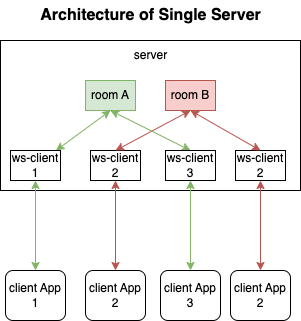

The diagram above was exported from draw.io. Its source (the exported page's mxGraphModel, read from the mxfile embedded in the PNG):
<mxGraphModel dx="1434" dy="641" grid="1" gridSize="10" guides="1" tooltips="1" connect="1" arrows="1" fold="1" page="1" pageScale="1" pageWidth="827" pageHeight="1169" math="0" shadow="0">
  <root>
    <mxCell id="0" />
    <mxCell id="1" parent="0" />
    <mxCell id="OiS-WpDMNNEmqsXdMPsb-4" value="" style="rounded=0;whiteSpace=wrap;html=1;" vertex="1" parent="1">
      <mxGeometry x="170" y="250" width="300" height="150" as="geometry" />
    </mxCell>
    <mxCell id="OiS-WpDMNNEmqsXdMPsb-5" style="rounded=0;orthogonalLoop=1;jettySize=auto;html=1;entryX=0.5;entryY=1;entryDx=0;entryDy=0;endArrow=classic;endFill=1;startArrow=classic;startFill=1;strokeColor=#82b366;" edge="1" parent="1" source="OiS-WpDMNNEmqsXdMPsb-6" target="OiS-WpDMNNEmqsXdMPsb-9">
      <mxGeometry relative="1" as="geometry" />
    </mxCell>
    <mxCell id="OiS-WpDMNNEmqsXdMPsb-6" value="ws-client&lt;br&gt;1" style="rounded=0;whiteSpace=wrap;html=1;" vertex="1" parent="1">
      <mxGeometry x="180" y="360" width="50" height="30" as="geometry" />
    </mxCell>
    <mxCell id="OiS-WpDMNNEmqsXdMPsb-7" value="ws-client&lt;br&gt;2" style="rounded=0;whiteSpace=wrap;html=1;" vertex="1" parent="1">
      <mxGeometry x="260" y="360" width="50" height="30" as="geometry" />
    </mxCell>
    <mxCell id="OiS-WpDMNNEmqsXdMPsb-9" value="room A" style="rounded=0;whiteSpace=wrap;html=1;fillColor=#d5e8d4;strokeColor=#82b366;" vertex="1" parent="1">
      <mxGeometry x="255" y="290" width="50" height="30" as="geometry" />
    </mxCell>
    <mxCell id="OiS-WpDMNNEmqsXdMPsb-18" style="edgeStyle=orthogonalEdgeStyle;rounded=0;orthogonalLoop=1;jettySize=auto;html=1;entryX=0.5;entryY=1;entryDx=0;entryDy=0;startArrow=classic;startFill=1;strokeColor=#82b366;" edge="1" parent="1" source="OiS-WpDMNNEmqsXdMPsb-19" target="OiS-WpDMNNEmqsXdMPsb-6">
      <mxGeometry relative="1" as="geometry" />
    </mxCell>
    <mxCell id="OiS-WpDMNNEmqsXdMPsb-19" value="client App&lt;br&gt;1" style="rounded=1;whiteSpace=wrap;html=1;" vertex="1" parent="1">
      <mxGeometry x="175" y="480" width="60" height="50" as="geometry" />
    </mxCell>
    <mxCell id="OiS-WpDMNNEmqsXdMPsb-20" style="edgeStyle=orthogonalEdgeStyle;rounded=0;orthogonalLoop=1;jettySize=auto;html=1;entryX=0.5;entryY=1;entryDx=0;entryDy=0;startArrow=classic;startFill=1;strokeColor=#b85450;" edge="1" parent="1" source="OiS-WpDMNNEmqsXdMPsb-21" target="OiS-WpDMNNEmqsXdMPsb-7">
      <mxGeometry relative="1" as="geometry" />
    </mxCell>
    <mxCell id="OiS-WpDMNNEmqsXdMPsb-21" value="client App&lt;br&gt;2" style="rounded=1;whiteSpace=wrap;html=1;" vertex="1" parent="1">
      <mxGeometry x="255" y="480" width="60" height="50" as="geometry" />
    </mxCell>
    <mxCell id="OiS-WpDMNNEmqsXdMPsb-26" style="rounded=0;orthogonalLoop=1;jettySize=auto;html=1;exitX=0.5;exitY=1;exitDx=0;exitDy=0;entryX=0.5;entryY=0;entryDx=0;entryDy=0;strokeColor=#b85450;startArrow=classic;startFill=1;" edge="1" parent="1" source="OiS-WpDMNNEmqsXdMPsb-28" target="OiS-WpDMNNEmqsXdMPsb-7">
      <mxGeometry relative="1" as="geometry" />
    </mxCell>
    <mxCell id="OiS-WpDMNNEmqsXdMPsb-28" value="room B" style="rounded=0;whiteSpace=wrap;html=1;fillColor=#f8cecc;strokeColor=#b85450;" vertex="1" parent="1">
      <mxGeometry x="335" y="290" width="50" height="30" as="geometry" />
    </mxCell>
    <mxCell id="OiS-WpDMNNEmqsXdMPsb-30" value="server" style="text;html=1;align=center;verticalAlign=middle;resizable=0;points=[];autosize=1;strokeColor=none;fillColor=none;" vertex="1" parent="1">
      <mxGeometry x="290" y="250" width="60" height="30" as="geometry" />
    </mxCell>
    <mxCell id="OiS-WpDMNNEmqsXdMPsb-33" style="rounded=0;orthogonalLoop=1;jettySize=auto;html=1;entryX=0.5;entryY=1;entryDx=0;entryDy=0;endArrow=classic;endFill=1;startArrow=classic;startFill=1;strokeColor=#82b366;exitX=0.5;exitY=0;exitDx=0;exitDy=0;" edge="1" parent="1" source="OiS-WpDMNNEmqsXdMPsb-34" target="OiS-WpDMNNEmqsXdMPsb-9">
      <mxGeometry relative="1" as="geometry">
        <mxPoint x="360" y="330" as="targetPoint" />
      </mxGeometry>
    </mxCell>
    <mxCell id="OiS-WpDMNNEmqsXdMPsb-34" value="ws-client&lt;br&gt;3" style="rounded=0;whiteSpace=wrap;html=1;" vertex="1" parent="1">
      <mxGeometry x="335" y="360" width="50" height="30" as="geometry" />
    </mxCell>
    <mxCell id="OiS-WpDMNNEmqsXdMPsb-36" style="edgeStyle=orthogonalEdgeStyle;rounded=0;orthogonalLoop=1;jettySize=auto;html=1;entryX=0.5;entryY=1;entryDx=0;entryDy=0;startArrow=classic;startFill=1;strokeColor=#82b366;" edge="1" parent="1" source="OiS-WpDMNNEmqsXdMPsb-37" target="OiS-WpDMNNEmqsXdMPsb-34">
      <mxGeometry relative="1" as="geometry" />
    </mxCell>
    <mxCell id="OiS-WpDMNNEmqsXdMPsb-37" value="client App&lt;br&gt;3" style="rounded=1;whiteSpace=wrap;html=1;" vertex="1" parent="1">
      <mxGeometry x="330" y="480" width="60" height="50" as="geometry" />
    </mxCell>
    <mxCell id="OiS-WpDMNNEmqsXdMPsb-39" value="ws-client&lt;br&gt;2" style="rounded=0;whiteSpace=wrap;html=1;" vertex="1" parent="1">
      <mxGeometry x="405" y="360" width="50" height="30" as="geometry" />
    </mxCell>
    <mxCell id="OiS-WpDMNNEmqsXdMPsb-40" style="edgeStyle=orthogonalEdgeStyle;rounded=0;orthogonalLoop=1;jettySize=auto;html=1;entryX=0.5;entryY=1;entryDx=0;entryDy=0;startArrow=classic;startFill=1;strokeColor=#b85450;" edge="1" parent="1" source="OiS-WpDMNNEmqsXdMPsb-41" target="OiS-WpDMNNEmqsXdMPsb-39">
      <mxGeometry relative="1" as="geometry" />
    </mxCell>
    <mxCell id="OiS-WpDMNNEmqsXdMPsb-41" value="client App&lt;br&gt;2" style="rounded=1;whiteSpace=wrap;html=1;" vertex="1" parent="1">
      <mxGeometry x="400" y="480" width="60" height="50" as="geometry" />
    </mxCell>
    <mxCell id="OiS-WpDMNNEmqsXdMPsb-42" style="rounded=0;orthogonalLoop=1;jettySize=auto;html=1;exitX=0.5;exitY=1;exitDx=0;exitDy=0;entryX=0.5;entryY=0;entryDx=0;entryDy=0;strokeColor=#b85450;startArrow=classic;startFill=1;" edge="1" parent="1" source="OiS-WpDMNNEmqsXdMPsb-28" target="OiS-WpDMNNEmqsXdMPsb-39">
      <mxGeometry relative="1" as="geometry">
        <mxPoint x="430" y="320" as="sourcePoint" />
      </mxGeometry>
    </mxCell>
    <mxCell id="OiS-WpDMNNEmqsXdMPsb-44" value="&lt;b style=&quot;border-color: var(--border-color);&quot;&gt;&lt;font style=&quot;border-color: var(--border-color); font-size: 16px;&quot;&gt;Architecture&amp;nbsp;&lt;/font&gt;&lt;/b&gt;&lt;b&gt;&lt;font style=&quot;font-size: 16px;&quot;&gt;of Single Server&lt;/font&gt;&lt;/b&gt;" style="text;html=1;align=center;verticalAlign=middle;resizable=0;points=[];autosize=1;strokeColor=none;fillColor=none;" vertex="1" parent="1">
      <mxGeometry x="200" y="210" width="240" height="30" as="geometry" />
    </mxCell>
  </root>
</mxGraphModel>